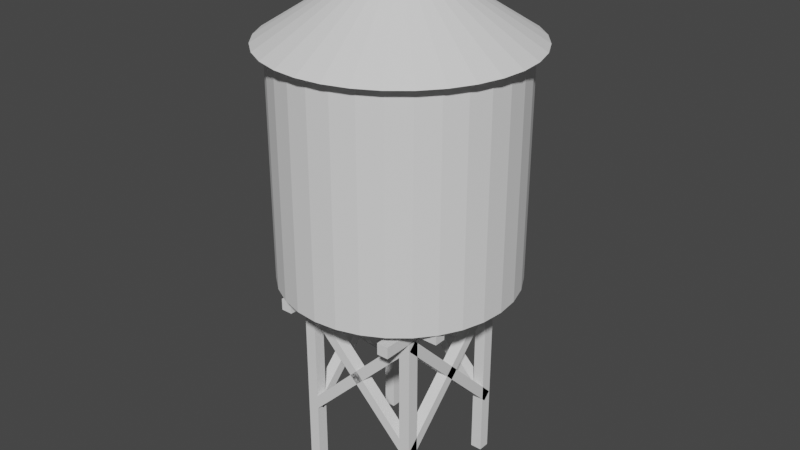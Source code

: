 # Source: Water_Tower.blend  (saved by Blender 2.81.16; exported with 4.5.12 LTS)
import bpy
from mathutils import Matrix  # noqa: F401  (used for matrix-valued properties, if any)

bpy.ops.wm.read_factory_settings(use_empty=True)
scene = bpy.context.scene
scene.name = 'Scene'

# ---- collections
col_collection = bpy.data.collections.new('Collection'); scene.collection.children.link(col_collection)

# ---- world
world_world = bpy.data.worlds.new('World'); scene.world = world_world
world_world.use_nodes = True; world_world.node_tree.nodes.clear()
_N = world_world.node_tree.nodes; _L = world_world.node_tree.links
n0 = _N.new('ShaderNodeOutputWorld'); n0.name = 'World Output'; n0.location = (300, 300)
n1 = _N.new('ShaderNodeBackground'); n1.name = 'Background'; n1.location = (10, 300)
n1.inputs[0].default_value = (0.05088, 0.05088, 0.05088, 1.0)
_L.new(n1.outputs[0], n0.inputs[0])
n0.is_active_output = True
world_world.color = (0.05088, 0.05088, 0.05088)
world_world.use_sun_shadow = False
world_world.sun_shadow_jitter_overblur = 0.0

# ---- meshes
me_cylinder = bpy.data.meshes.new('Cylinder')
me_cylinder.from_pydata([(0.0, 1.0, -1.0), (0.0, 1.0, 1.0), (0.1951, 0.9808, -1.0), (0.1951, 0.9808, 1.0), (0.3827, 0.9239, -1.0), (0.3827, 0.9239, 1.0), (0.5556, 0.8315, -1.0), (0.5556, 0.8315, 1.0), (0.7071, 0.7071, -1.0), (0.7071, 0.7071, 1.0), (0.8315, 0.5556, -1.0), (0.8315, 0.5556, 1.0), (0.9239, 0.3827, -1.0), (0.9239, 0.3827, 1.0), (0.9808, 0.1951, -1.0), (0.9808, 0.1951, 1.0), (1.0, 7.55e-08, -1.0), (1.0, 7.55e-08, 1.0), (0.9808, -0.1951, -1.0), (0.9808, -0.1951, 1.0), (0.9239, -0.3827, -1.0), (0.9239, -0.3827, 1.0), (0.8315, -0.5556, -1.0), (0.8315, -0.5556, 1.0), (0.7071, -0.7071, -1.0), (0.7071, -0.7071, 1.0), (0.5556, -0.8315, -1.0), (0.5556, -0.8315, 1.0), (0.3827, -0.9239, -1.0), (0.3827, -0.9239, 1.0), (0.1951, -0.9808, -1.0), (0.1951, -0.9808, 1.0), (-3.258e-07, -1.0, -1.0), (-3.258e-07, -1.0, 1.0), (-0.1951, -0.9808, -1.0), (-0.1951, -0.9808, 1.0), (-0.3827, -0.9239, -1.0), (-0.3827, -0.9239, 1.0), (-0.5556, -0.8315, -1.0), (-0.5556, -0.8315, 1.0), (-0.7071, -0.7071, -1.0), (-0.7071, -0.7071, 1.0), (-0.8315, -0.5556, -1.0), (-0.8315, -0.5556, 1.0), (-0.9239, -0.3827, -1.0), (-0.9239, -0.3827, 1.0), (-0.9808, -0.1951, -1.0), (-0.9808, -0.1951, 1.0), (-1.0, 9.656e-07, -1.0), (-1.0, 9.656e-07, 1.0), (-0.9808, 0.1951, -1.0), (-0.9808, 0.1951, 1.0), (-0.9239, 0.3827, -1.0), (-0.9239, 0.3827, 1.0), (-0.8315, 0.5556, -1.0), (-0.8315, 0.5556, 1.0), (-0.7071, 0.7071, -1.0), (-0.7071, 0.7071, 1.0), (-0.5556, 0.8315, -1.0), (-0.5556, 0.8315, 1.0), (-0.3827, 0.9239, -1.0), (-0.3827, 0.9239, 1.0), (-0.1951, 0.9808, -1.0), (-0.1951, 0.9808, 1.0)], [], [(0, 1, 3, 2), (2, 3, 5, 4), (4, 5, 7, 6), (6, 7, 9, 8), (8, 9, 11, 10), (10, 11, 13, 12), (12, 13, 15, 14), (14, 15, 17, 16), (16, 17, 19, 18), (18, 19, 21, 20), (20, 21, 23, 22), (22, 23, 25, 24), (24, 25, 27, 26), (26, 27, 29, 28), (28, 29, 31, 30), (30, 31, 33, 32), (32, 33, 35, 34), (34, 35, 37, 36), (36, 37, 39, 38), (38, 39, 41, 40), (40, 41, 43, 42), (42, 43, 45, 44), (44, 45, 47, 46), (46, 47, 49, 48), (48, 49, 51, 50), (50, 51, 53, 52), (52, 53, 55, 54), (54, 55, 57, 56), (56, 57, 59, 58), (58, 59, 61, 60), (3, 1, 63, 61, 59, 57, 55, 53, 51, 49, 47, 45, 43, 41, 39, 37, 35, 33, 31, 29, 27, 25, 23, 21, 19, 17, 15, 13, 11, 9, 7, 5), (60, 61, 63, 62), (62, 63, 1, 0), (0, 2, 4, 6, 8, 10, 12, 14, 16, 18, 20, 22, 24, 26, 28, 30, 32, 34, 36, 38, 40, 42, 44, 46, 48, 50, 52, 54, 56, 58, 60, 62)])
_uv = me_cylinder.uv_layers.new(name='UVMap')
_uv.uv.foreach_set('vector', [1.0, 0.5, 1.0, 1.0, 0.9688, 1.0, 0.9688, 0.5, 0.9688, 0.5, 0.9688, 1.0, 0.9375, 1.0, 0.9375, 0.5, 0.9375, 0.5, 0.9375, 1.0, 0.9062, 1.0, 0.9062, 0.5, 0.9062, 0.5, 0.9062, 1.0, 0.875, 1.0, 0.875, 0.5, 0.875, 0.5, 0.875, 1.0, 0.8438, 1.0, 0.8438, 0.5, 0.8438, 0.5, 0.8438, 1.0, 0.8125, 1.0, 0.8125, 0.5, 0.8125, 0.5, 0.8125, 1.0, 0.7812, 1.0, 0.7812, 0.5, 0.7812, 0.5, 0.7812, 1.0, 0.75, 1.0, 0.75, 0.5, 0.75, 0.5, 0.75, 1.0, 0.7188, 1.0, 0.7188, 0.5, 0.7188, 0.5, 0.7188, 1.0, 0.6875, 1.0, 0.6875, 0.5, 0.6875, 0.5, 0.6875, 1.0, 0.6562, 1.0, 0.6562, 0.5, 0.6562, 0.5, 0.6562, 1.0, 0.625, 1.0, 0.625, 0.5, 0.625, 0.5, 0.625, 1.0, 0.5938, 1.0, 0.5938, 0.5, 0.5938, 0.5, 0.5938, 1.0, 0.5625, 1.0, 0.5625, 0.5, 0.5625, 0.5, 0.5625, 1.0, 0.5312, 1.0, 0.5312, 0.5, 0.5312, 0.5, 0.5312, 1.0, 0.5, 1.0, 0.5, 0.5, 0.5, 0.5, 0.5, 1.0, 0.4688, 1.0, 0.4688, 0.5, 0.4688, 0.5, 0.4688, 1.0, 0.4375, 1.0, 0.4375, 0.5, 0.4375, 0.5, 0.4375, 1.0, 0.4062, 1.0, 0.4062, 0.5, 0.4062, 0.5, 0.4062, 1.0, 0.375, 1.0, 0.375, 0.5, 0.375, 0.5, 0.375, 1.0, 0.3438, 1.0, 0.3438, 0.5, 0.3438, 0.5, 0.3438, 1.0, 0.3125, 1.0, 0.3125, 0.5, 0.3125, 0.5, 0.3125, 1.0, 0.2812, 1.0, 0.2812, 0.5, 0.2812, 0.5, 0.2812, 1.0, 0.25, 1.0, 0.25, 0.5, 0.25, 0.5, 0.25, 1.0, 0.2188, 1.0, 0.2188, 0.5, 0.2188, 0.5, 0.2188, 1.0, 0.1875, 1.0, 0.1875, 0.5, 0.1875, 0.5, 0.1875, 1.0, 0.1562, 1.0, 0.1562, 0.5, 0.1562, 0.5, 0.1562, 1.0, 0.125, 1.0, 0.125, 0.5, 0.125, 0.5, 0.125, 1.0, 0.09375, 1.0, 0.09375, 0.5, 0.09375, 0.5, 0.09375, 1.0, 0.0625, 1.0, 0.0625, 0.5, 0.2968, 0.4854, 0.25, 0.49, 0.2032, 0.4854, 0.1582, 0.4717, 0.1167, 0.4496, 0.08029, 0.4197, 0.05045, 0.3833, 0.02827, 0.3418, 0.01461, 0.2968, 0.01, 0.25, 0.01461, 0.2032, 0.02827, 0.1582, 0.05045, 0.1167, 0.08029, 0.08029, 0.1167, 0.05045, 0.1582, 0.02827, 0.2032, 0.01461, 0.25, 0.01, 0.2968, 0.01461, 0.3418, 0.02827, 0.3833, 0.05045, 0.4197, 0.08029, 0.4496, 0.1167, 0.4717, 0.1582, 0.4854, 0.2032, 0.49, 0.25, 0.4854, 0.2968, 0.4717, 0.3418, 0.4496, 0.3833, 0.4197, 0.4197, 0.3833, 0.4496, 0.3418, 0.4717, 0.0625, 0.5, 0.0625, 1.0, 0.03125, 1.0, 0.03125, 0.5, 0.03125, 0.5, 0.03125, 1.0, 0.0, 1.0, 0.0, 0.5, 0.75, 0.49, 0.7968, 0.4854, 0.8418, 0.4717, 0.8833, 0.4496, 0.9197, 0.4197, 0.9496, 0.3833, 0.9717, 0.3418, 0.9854, 0.2968, 0.99, 0.25, 0.9854, 0.2032, 0.9717, 0.1582, 0.9496, 0.1167, 0.9197, 0.08029, 0.8833, 0.05045, 0.8418, 0.02827, 0.7968, 0.01461, 0.75, 0.01, 0.7032, 0.01461, 0.6582, 0.02827, 0.6167, 0.05045, 0.5803, 0.08029, 0.5504, 0.1167, 0.5283, 0.1582, 0.5146, 0.2032, 0.51, 0.25, 0.5146, 0.2968, 0.5283, 0.3418, 0.5504, 0.3833, 0.5803, 0.4197, 0.6167, 0.4496, 0.6582, 0.4717, 0.7032, 0.4854])
me_cylinder.use_remesh_fix_poles = True
me_cylinder.use_remesh_preserve_attributes = False
me_cylinder.use_mirror_vertex_groups = False
me_cylinder.update()
me_cone = bpy.data.meshes.new('Cone')
me_cone.from_pydata([(0.0, 1.0, -1.0), (0.1951, 0.9808, -1.0), (0.3827, 0.9239, -1.0), (0.5556, 0.8315, -1.0), (0.7071, 0.7071, -1.0), (0.8315, 0.5556, -1.0), (0.9239, 0.3827, -1.0), (0.9808, 0.1951, -1.0), (1.0, 7.55e-08, -1.0), (0.9808, -0.1951, -1.0), (0.9239, -0.3827, -1.0), (0.8315, -0.5556, -1.0), (0.7071, -0.7071, -1.0), (0.5556, -0.8315, -1.0), (0.3827, -0.9239, -1.0), (0.1951, -0.9808, -1.0), (-3.258e-07, -1.0, -1.0), (-0.1951, -0.9808, -1.0), (-0.3827, -0.9239, -1.0), (-0.5556, -0.8315, -1.0), (-0.7071, -0.7071, -1.0), (-0.8315, -0.5556, -1.0), (-0.9239, -0.3827, -1.0), (0.0, 0.0, 1.0), (-0.9808, -0.1951, -1.0), (-1.0, 9.656e-07, -1.0), (-0.9808, 0.1951, -1.0), (-0.9239, 0.3827, -1.0), (-0.8315, 0.5556, -1.0), (-0.7071, 0.7071, -1.0), (-0.5556, 0.8315, -1.0), (-0.3827, 0.9239, -1.0), (-0.1951, 0.9808, -1.0)], [], [(0, 23, 1), (1, 23, 2), (2, 23, 3), (3, 23, 4), (4, 23, 5), (5, 23, 6), (6, 23, 7), (7, 23, 8), (8, 23, 9), (9, 23, 10), (10, 23, 11), (11, 23, 12), (12, 23, 13), (13, 23, 14), (14, 23, 15), (15, 23, 16), (16, 23, 17), (17, 23, 18), (18, 23, 19), (19, 23, 20), (20, 23, 21), (21, 23, 22), (22, 23, 24), (24, 23, 25), (25, 23, 26), (26, 23, 27), (27, 23, 28), (28, 23, 29), (29, 23, 30), (30, 23, 31), (31, 23, 32), (32, 23, 0), (0, 1, 2, 3, 4, 5, 6, 7, 8, 9, 10, 11, 12, 13, 14, 15, 16, 17, 18, 19, 20, 21, 22, 24, 25, 26, 27, 28, 29, 30, 31, 32)])
_uv = me_cone.uv_layers.new(name='UVMap')
_uv.uv.foreach_set('vector', [0.25, 0.49, 0.25, 0.25, 0.2968, 0.4854, 0.2968, 0.4854, 0.25, 0.25, 0.3418, 0.4717, 0.3418, 0.4717, 0.25, 0.25, 0.3833, 0.4496, 0.3833, 0.4496, 0.25, 0.25, 0.4197, 0.4197, 0.4197, 0.4197, 0.25, 0.25, 0.4496, 0.3833, 0.4496, 0.3833, 0.25, 0.25, 0.4717, 0.3418, 0.4717, 0.3418, 0.25, 0.25, 0.4854, 0.2968, 0.4854, 0.2968, 0.25, 0.25, 0.49, 0.25, 0.49, 0.25, 0.25, 0.25, 0.4854, 0.2032, 0.4854, 0.2032, 0.25, 0.25, 0.4717, 0.1582, 0.4717, 0.1582, 0.25, 0.25, 0.4496, 0.1167, 0.4496, 0.1167, 0.25, 0.25, 0.4197, 0.08029, 0.4197, 0.08029, 0.25, 0.25, 0.3833, 0.05045, 0.3833, 0.05045, 0.25, 0.25, 0.3418, 0.02827, 0.3418, 0.02827, 0.25, 0.25, 0.2968, 0.01461, 0.2968, 0.01461, 0.25, 0.25, 0.25, 0.01, 0.25, 0.01, 0.25, 0.25, 0.2032, 0.01461, 0.2032, 0.01461, 0.25, 0.25, 0.1582, 0.02827, 0.1582, 0.02827, 0.25, 0.25, 0.1167, 0.05045, 0.1167, 0.05045, 0.25, 0.25, 0.08029, 0.08029, 0.08029, 0.08029, 0.25, 0.25, 0.05045, 0.1167, 0.05045, 0.1167, 0.25, 0.25, 0.02827, 0.1582, 0.02827, 0.1582, 0.25, 0.25, 0.01461, 0.2032, 0.01461, 0.2032, 0.25, 0.25, 0.01, 0.25, 0.01, 0.25, 0.25, 0.25, 0.01461, 0.2968, 0.01461, 0.2968, 0.25, 0.25, 0.02827, 0.3418, 0.02827, 0.3418, 0.25, 0.25, 0.05045, 0.3833, 0.05045, 0.3833, 0.25, 0.25, 0.08029, 0.4197, 0.08029, 0.4197, 0.25, 0.25, 0.1167, 0.4496, 0.1167, 0.4496, 0.25, 0.25, 0.1582, 0.4717, 0.1582, 0.4717, 0.25, 0.25, 0.2032, 0.4854, 0.2032, 0.4854, 0.25, 0.25, 0.25, 0.49, 0.75, 0.49, 0.7968, 0.4854, 0.8418, 0.4717, 0.8833, 0.4496, 0.9197, 0.4197, 0.9496, 0.3833, 0.9717, 0.3418, 0.9854, 0.2968, 0.99, 0.25, 0.9854, 0.2032, 0.9717, 0.1582, 0.9496, 0.1167, 0.9197, 0.08029, 0.8833, 0.05045, 0.8418, 0.02827, 0.7968, 0.01461, 0.75, 0.01, 0.7032, 0.01461, 0.6582, 0.02827, 0.6167, 0.05045, 0.5803, 0.08029, 0.5504, 0.1167, 0.5283, 0.1582, 0.5146, 0.2032, 0.51, 0.25, 0.5146, 0.2968, 0.5283, 0.3418, 0.5504, 0.3833, 0.5803, 0.4197, 0.6167, 0.4496, 0.6582, 0.4717, 0.7032, 0.4854])
me_cone.use_remesh_fix_poles = True
me_cone.use_remesh_preserve_attributes = False
me_cone.use_mirror_vertex_groups = False
me_cone.update()
me_cube_001 = bpy.data.meshes.new('Cube.001')
me_cube_001.from_pydata([(-1.0, -1.0, -1.0), (-1.0, -1.0, 1.0), (-1.0, 1.0, -1.0), (-1.0, 1.0, 1.0), (1.0, -1.0, -1.0), (1.0, -1.0, 1.0), (1.0, 1.0, -1.0), (1.0, 1.0, 1.0)], [], [(0, 1, 3, 2), (2, 3, 7, 6), (6, 7, 5, 4), (4, 5, 1, 0), (2, 6, 4, 0), (7, 3, 1, 5)])
_uv = me_cube_001.uv_layers.new(name='UVMap')
_uv.uv.foreach_set('vector', [0.375, 0.0, 0.625, 0.0, 0.625, 0.25, 0.375, 0.25, 0.375, 0.25, 0.625, 0.25, 0.625, 0.5, 0.375, 0.5, 0.375, 0.5, 0.625, 0.5, 0.625, 0.75, 0.375, 0.75, 0.375, 0.75, 0.625, 0.75, 0.625, 1.0, 0.375, 1.0, 0.125, 0.5, 0.375, 0.5, 0.375, 0.75, 0.125, 0.75, 0.625, 0.5, 0.875, 0.5, 0.875, 0.75, 0.625, 0.75])
me_cube_001.use_remesh_fix_poles = True
me_cube_001.use_remesh_preserve_attributes = False
me_cube_001.use_mirror_vertex_groups = False
me_cube_001.update()
me_cube_002 = bpy.data.meshes.new('Cube.002')
me_cube_002.from_pydata([(-1.0, -1.0, -1.0), (-1.0, -1.0, 1.0), (-1.0, 1.0, -1.0), (-1.0, 1.0, 1.0), (1.0, -1.0, -1.0), (1.0, -1.0, 1.0), (1.0, 1.0, -1.0), (1.0, 1.0, 1.0)], [], [(0, 1, 3, 2), (2, 3, 7, 6), (6, 7, 5, 4), (4, 5, 1, 0), (2, 6, 4, 0), (7, 3, 1, 5)])
_uv = me_cube_002.uv_layers.new(name='UVMap')
_uv.uv.foreach_set('vector', [0.375, 0.0, 0.625, 0.0, 0.625, 0.25, 0.375, 0.25, 0.375, 0.25, 0.625, 0.25, 0.625, 0.5, 0.375, 0.5, 0.375, 0.5, 0.625, 0.5, 0.625, 0.75, 0.375, 0.75, 0.375, 0.75, 0.625, 0.75, 0.625, 1.0, 0.375, 1.0, 0.125, 0.5, 0.375, 0.5, 0.375, 0.75, 0.125, 0.75, 0.625, 0.5, 0.875, 0.5, 0.875, 0.75, 0.625, 0.75])
me_cube_002.use_remesh_fix_poles = True
me_cube_002.use_remesh_preserve_attributes = False
me_cube_002.use_mirror_vertex_groups = False
me_cube_002.update()
me_cube_003 = bpy.data.meshes.new('Cube.003')
me_cube_003.from_pydata([(-1.0, -1.0, -1.0), (-1.0, -1.0, 1.0), (-1.0, 1.0, -1.0), (-1.0, 1.0, 1.0), (1.0, -1.0, -1.0), (1.0, -1.0, 1.0), (1.0, 1.0, -1.0), (1.0, 1.0, 1.0)], [], [(0, 1, 3, 2), (2, 3, 7, 6), (6, 7, 5, 4), (4, 5, 1, 0), (2, 6, 4, 0), (7, 3, 1, 5)])
_uv = me_cube_003.uv_layers.new(name='UVMap')
_uv.uv.foreach_set('vector', [0.375, 0.0, 0.625, 0.0, 0.625, 0.25, 0.375, 0.25, 0.375, 0.25, 0.625, 0.25, 0.625, 0.5, 0.375, 0.5, 0.375, 0.5, 0.625, 0.5, 0.625, 0.75, 0.375, 0.75, 0.375, 0.75, 0.625, 0.75, 0.625, 1.0, 0.375, 1.0, 0.125, 0.5, 0.375, 0.5, 0.375, 0.75, 0.125, 0.75, 0.625, 0.5, 0.875, 0.5, 0.875, 0.75, 0.625, 0.75])
me_cube_003.use_remesh_fix_poles = True
me_cube_003.use_remesh_preserve_attributes = False
me_cube_003.use_mirror_vertex_groups = False
me_cube_003.update()
me_cube_004 = bpy.data.meshes.new('Cube.004')
me_cube_004.from_pydata([(-1.0, -1.0, -1.0), (-1.0, -1.0, 1.0), (-1.0, 1.0, -1.0), (-1.0, 1.0, 1.0), (1.0, -1.0, -1.0), (1.0, -1.0, 1.0), (1.0, 1.0, -1.0), (1.0, 1.0, 1.0)], [], [(0, 1, 3, 2), (2, 3, 7, 6), (6, 7, 5, 4), (4, 5, 1, 0), (2, 6, 4, 0), (7, 3, 1, 5)])
_uv = me_cube_004.uv_layers.new(name='UVMap')
_uv.uv.foreach_set('vector', [0.375, 0.0, 0.625, 0.0, 0.625, 0.25, 0.375, 0.25, 0.375, 0.25, 0.625, 0.25, 0.625, 0.5, 0.375, 0.5, 0.375, 0.5, 0.625, 0.5, 0.625, 0.75, 0.375, 0.75, 0.375, 0.75, 0.625, 0.75, 0.625, 1.0, 0.375, 1.0, 0.125, 0.5, 0.375, 0.5, 0.375, 0.75, 0.125, 0.75, 0.625, 0.5, 0.875, 0.5, 0.875, 0.75, 0.625, 0.75])
me_cube_004.use_remesh_fix_poles = True
me_cube_004.use_remesh_preserve_attributes = False
me_cube_004.use_mirror_vertex_groups = False
me_cube_004.update()
me_cube_005 = bpy.data.meshes.new('Cube.005')
me_cube_005.from_pydata([(-1.0, -1.0, -1.0), (-1.0, -1.0, 1.0), (-1.0, 1.0, -1.0), (-1.0, 1.0, 1.0), (1.0, -1.0, -1.0), (1.0, -1.0, 1.0), (1.0, 1.0, -1.0), (1.0, 1.0, 1.0)], [], [(0, 1, 3, 2), (2, 3, 7, 6), (6, 7, 5, 4), (4, 5, 1, 0), (2, 6, 4, 0), (7, 3, 1, 5)])
_uv = me_cube_005.uv_layers.new(name='UVMap')
_uv.uv.foreach_set('vector', [0.375, 0.0, 0.625, 0.0, 0.625, 0.25, 0.375, 0.25, 0.375, 0.25, 0.625, 0.25, 0.625, 0.5, 0.375, 0.5, 0.375, 0.5, 0.625, 0.5, 0.625, 0.75, 0.375, 0.75, 0.375, 0.75, 0.625, 0.75, 0.625, 1.0, 0.375, 1.0, 0.125, 0.5, 0.375, 0.5, 0.375, 0.75, 0.125, 0.75, 0.625, 0.5, 0.875, 0.5, 0.875, 0.75, 0.625, 0.75])
me_cube_005.use_remesh_fix_poles = True
me_cube_005.use_remesh_preserve_attributes = False
me_cube_005.use_mirror_vertex_groups = False
me_cube_005.update()
me_cube_007 = bpy.data.meshes.new('Cube.007')
me_cube_007.from_pydata([(-1.0, -1.0, -1.0), (-1.0, -1.0, 1.0), (-1.0, 1.0, -1.0), (-1.0, 1.0, 1.0), (1.0, -1.0, -1.0), (1.0, -1.0, 1.0), (1.0, 1.0, -1.0), (1.0, 1.0, 1.0)], [], [(0, 1, 3, 2), (2, 3, 7, 6), (6, 7, 5, 4), (4, 5, 1, 0), (2, 6, 4, 0), (7, 3, 1, 5)])
_uv = me_cube_007.uv_layers.new(name='UVMap')
_uv.uv.foreach_set('vector', [0.375, 0.0, 0.625, 0.0, 0.625, 0.25, 0.375, 0.25, 0.375, 0.25, 0.625, 0.25, 0.625, 0.5, 0.375, 0.5, 0.375, 0.5, 0.625, 0.5, 0.625, 0.75, 0.375, 0.75, 0.375, 0.75, 0.625, 0.75, 0.625, 1.0, 0.375, 1.0, 0.125, 0.5, 0.375, 0.5, 0.375, 0.75, 0.125, 0.75, 0.625, 0.5, 0.875, 0.5, 0.875, 0.75, 0.625, 0.75])
me_cube_007.use_remesh_fix_poles = True
me_cube_007.use_remesh_preserve_attributes = False
me_cube_007.use_mirror_vertex_groups = False
me_cube_007.update()
me_cube_008 = bpy.data.meshes.new('Cube.008')
me_cube_008.from_pydata([(-1.0, -1.0, -1.0), (-1.0, -1.0, 1.0), (-1.0, 1.0, -1.0), (-1.0, 1.0, 1.0), (1.0, -1.0, -1.0), (1.0, -1.0, 1.0), (1.0, 1.0, -1.0), (1.0, 1.0, 1.0)], [], [(0, 1, 3, 2), (2, 3, 7, 6), (6, 7, 5, 4), (4, 5, 1, 0), (2, 6, 4, 0), (7, 3, 1, 5)])
_uv = me_cube_008.uv_layers.new(name='UVMap')
_uv.uv.foreach_set('vector', [0.375, 0.0, 0.625, 0.0, 0.625, 0.25, 0.375, 0.25, 0.375, 0.25, 0.625, 0.25, 0.625, 0.5, 0.375, 0.5, 0.375, 0.5, 0.625, 0.5, 0.625, 0.75, 0.375, 0.75, 0.375, 0.75, 0.625, 0.75, 0.625, 1.0, 0.375, 1.0, 0.125, 0.5, 0.375, 0.5, 0.375, 0.75, 0.125, 0.75, 0.625, 0.5, 0.875, 0.5, 0.875, 0.75, 0.625, 0.75])
me_cube_008.use_remesh_fix_poles = True
me_cube_008.use_remesh_preserve_attributes = False
me_cube_008.use_mirror_vertex_groups = False
me_cube_008.update()
me_cube_009 = bpy.data.meshes.new('Cube.009')
me_cube_009.from_pydata([(-1.0, -1.0, -1.0), (-1.0, -1.0, 1.0), (-1.0, 1.0, -1.0), (-1.0, 1.0, 1.0), (1.0, -1.0, -1.0), (1.0, -1.0, 1.0), (1.0, 1.0, -1.0), (1.0, 1.0, 1.0)], [], [(0, 1, 3, 2), (2, 3, 7, 6), (6, 7, 5, 4), (4, 5, 1, 0), (2, 6, 4, 0), (7, 3, 1, 5)])
_uv = me_cube_009.uv_layers.new(name='UVMap')
_uv.uv.foreach_set('vector', [0.375, 0.0, 0.625, 0.0, 0.625, 0.25, 0.375, 0.25, 0.375, 0.25, 0.625, 0.25, 0.625, 0.5, 0.375, 0.5, 0.375, 0.5, 0.625, 0.5, 0.625, 0.75, 0.375, 0.75, 0.375, 0.75, 0.625, 0.75, 0.625, 1.0, 0.375, 1.0, 0.125, 0.5, 0.375, 0.5, 0.375, 0.75, 0.125, 0.75, 0.625, 0.5, 0.875, 0.5, 0.875, 0.75, 0.625, 0.75])
me_cube_009.use_remesh_fix_poles = True
me_cube_009.use_remesh_preserve_attributes = False
me_cube_009.use_mirror_vertex_groups = False
me_cube_009.update()
me_cube_010 = bpy.data.meshes.new('Cube.010')
me_cube_010.from_pydata([(-1.0, -1.0, -1.0), (-1.0, -1.0, 1.0), (-1.0, 1.0, -1.0), (-1.0, 1.0, 1.0), (1.0, -1.0, -1.0), (1.0, -1.0, 1.0), (1.0, 1.0, -1.0), (1.0, 1.0, 1.0)], [], [(0, 1, 3, 2), (2, 3, 7, 6), (6, 7, 5, 4), (4, 5, 1, 0), (2, 6, 4, 0), (7, 3, 1, 5)])
_uv = me_cube_010.uv_layers.new(name='UVMap')
_uv.uv.foreach_set('vector', [0.375, 0.0, 0.625, 0.0, 0.625, 0.25, 0.375, 0.25, 0.375, 0.25, 0.625, 0.25, 0.625, 0.5, 0.375, 0.5, 0.375, 0.5, 0.625, 0.5, 0.625, 0.75, 0.375, 0.75, 0.375, 0.75, 0.625, 0.75, 0.625, 1.0, 0.375, 1.0, 0.125, 0.5, 0.375, 0.5, 0.375, 0.75, 0.125, 0.75, 0.625, 0.5, 0.875, 0.5, 0.875, 0.75, 0.625, 0.75])
me_cube_010.use_remesh_fix_poles = True
me_cube_010.use_remesh_preserve_attributes = False
me_cube_010.use_mirror_vertex_groups = False
me_cube_010.update()
me_cube_012 = bpy.data.meshes.new('Cube.012')
me_cube_012.from_pydata([(-1.0, -1.0, -1.0), (-1.0, -1.0, 1.0), (-1.0, 1.0, -1.0), (-1.0, 1.0, 1.0), (1.0, -1.0, -1.0), (1.0, -1.0, 1.0), (1.0, 1.0, -1.0), (1.0, 1.0, 1.0)], [], [(0, 1, 3, 2), (2, 3, 7, 6), (6, 7, 5, 4), (4, 5, 1, 0), (2, 6, 4, 0), (7, 3, 1, 5)])
_uv = me_cube_012.uv_layers.new(name='UVMap')
_uv.uv.foreach_set('vector', [0.375, 0.0, 0.625, 0.0, 0.625, 0.25, 0.375, 0.25, 0.375, 0.25, 0.625, 0.25, 0.625, 0.5, 0.375, 0.5, 0.375, 0.5, 0.625, 0.5, 0.625, 0.75, 0.375, 0.75, 0.375, 0.75, 0.625, 0.75, 0.625, 1.0, 0.375, 1.0, 0.125, 0.5, 0.375, 0.5, 0.375, 0.75, 0.125, 0.75, 0.625, 0.5, 0.875, 0.5, 0.875, 0.75, 0.625, 0.75])
me_cube_012.use_remesh_fix_poles = True
me_cube_012.use_remesh_preserve_attributes = False
me_cube_012.use_mirror_vertex_groups = False
me_cube_012.update()
me_cube_014 = bpy.data.meshes.new('Cube.014')
me_cube_014.from_pydata([(-1.0, -1.0, -1.0), (-1.0, -1.0, 1.0), (-1.0, 1.0, -1.0), (-1.0, 1.0, 1.0), (1.0, -1.0, -1.0), (1.0, -1.0, 1.0), (1.0, 1.0, -1.0), (1.0, 1.0, 1.0)], [], [(0, 1, 3, 2), (2, 3, 7, 6), (6, 7, 5, 4), (4, 5, 1, 0), (2, 6, 4, 0), (7, 3, 1, 5)])
_uv = me_cube_014.uv_layers.new(name='UVMap')
_uv.uv.foreach_set('vector', [0.375, 0.0, 0.625, 0.0, 0.625, 0.25, 0.375, 0.25, 0.375, 0.25, 0.625, 0.25, 0.625, 0.5, 0.375, 0.5, 0.375, 0.5, 0.625, 0.5, 0.625, 0.75, 0.375, 0.75, 0.375, 0.75, 0.625, 0.75, 0.625, 1.0, 0.375, 1.0, 0.125, 0.5, 0.375, 0.5, 0.375, 0.75, 0.125, 0.75, 0.625, 0.5, 0.875, 0.5, 0.875, 0.75, 0.625, 0.75])
me_cube_014.use_remesh_fix_poles = True
me_cube_014.use_remesh_preserve_attributes = False
me_cube_014.use_mirror_vertex_groups = False
me_cube_014.update()
me_cube_013 = bpy.data.meshes.new('Cube.013')
me_cube_013.from_pydata([(-1.0, -1.0, -1.0), (-1.0, -1.0, 1.0), (-1.0, 1.0, -1.0), (-1.0, 1.0, 1.0), (1.0, -1.0, -1.0), (1.0, -1.0, 1.0), (1.0, 1.0, -1.0), (1.0, 1.0, 1.0)], [], [(0, 1, 3, 2), (2, 3, 7, 6), (6, 7, 5, 4), (4, 5, 1, 0), (2, 6, 4, 0), (7, 3, 1, 5)])
_uv = me_cube_013.uv_layers.new(name='UVMap')
_uv.uv.foreach_set('vector', [0.375, 0.0, 0.625, 0.0, 0.625, 0.25, 0.375, 0.25, 0.375, 0.25, 0.625, 0.25, 0.625, 0.5, 0.375, 0.5, 0.375, 0.5, 0.625, 0.5, 0.625, 0.75, 0.375, 0.75, 0.375, 0.75, 0.625, 0.75, 0.625, 1.0, 0.375, 1.0, 0.125, 0.5, 0.375, 0.5, 0.375, 0.75, 0.125, 0.75, 0.625, 0.5, 0.875, 0.5, 0.875, 0.75, 0.625, 0.75])
me_cube_013.use_remesh_fix_poles = True
me_cube_013.use_remesh_preserve_attributes = False
me_cube_013.use_mirror_vertex_groups = False
me_cube_013.update()
me_cube_016 = bpy.data.meshes.new('Cube.016')
me_cube_016.from_pydata([(-1.0, -1.0, -1.0), (-1.0, -1.0, 1.0), (-1.0, 1.0, -1.0), (-1.0, 1.0, 1.0), (1.0, -1.0, -1.0), (1.0, -1.0, 1.0), (1.0, 1.0, -1.0), (1.0, 1.0, 1.0)], [], [(0, 1, 3, 2), (2, 3, 7, 6), (6, 7, 5, 4), (4, 5, 1, 0), (2, 6, 4, 0), (7, 3, 1, 5)])
_uv = me_cube_016.uv_layers.new(name='UVMap')
_uv.uv.foreach_set('vector', [0.375, 0.0, 0.625, 0.0, 0.625, 0.25, 0.375, 0.25, 0.375, 0.25, 0.625, 0.25, 0.625, 0.5, 0.375, 0.5, 0.375, 0.5, 0.625, 0.5, 0.625, 0.75, 0.375, 0.75, 0.375, 0.75, 0.625, 0.75, 0.625, 1.0, 0.375, 1.0, 0.125, 0.5, 0.375, 0.5, 0.375, 0.75, 0.125, 0.75, 0.625, 0.5, 0.875, 0.5, 0.875, 0.75, 0.625, 0.75])
me_cube_016.use_remesh_fix_poles = True
me_cube_016.use_remesh_preserve_attributes = False
me_cube_016.use_mirror_vertex_groups = False
me_cube_016.update()
me_cube_015 = bpy.data.meshes.new('Cube.015')
me_cube_015.from_pydata([(-1.0, -1.0, -1.0), (-1.0, -1.0, 1.0), (-1.0, 1.0, -1.0), (-1.0, 1.0, 1.0), (1.0, -1.0, -1.0), (1.0, -1.0, 1.0), (1.0, 1.0, -1.0), (1.0, 1.0, 1.0)], [], [(0, 1, 3, 2), (2, 3, 7, 6), (6, 7, 5, 4), (4, 5, 1, 0), (2, 6, 4, 0), (7, 3, 1, 5)])
_uv = me_cube_015.uv_layers.new(name='UVMap')
_uv.uv.foreach_set('vector', [0.375, 0.0, 0.625, 0.0, 0.625, 0.25, 0.375, 0.25, 0.375, 0.25, 0.625, 0.25, 0.625, 0.5, 0.375, 0.5, 0.375, 0.5, 0.625, 0.5, 0.625, 0.75, 0.375, 0.75, 0.375, 0.75, 0.625, 0.75, 0.625, 1.0, 0.375, 1.0, 0.125, 0.5, 0.375, 0.5, 0.375, 0.75, 0.125, 0.75, 0.625, 0.5, 0.875, 0.5, 0.875, 0.75, 0.625, 0.75])
me_cube_015.use_remesh_fix_poles = True
me_cube_015.use_remesh_preserve_attributes = False
me_cube_015.use_mirror_vertex_groups = False
me_cube_015.update()
me_cube_017 = bpy.data.meshes.new('Cube.017')
me_cube_017.from_pydata([(-1.0, -1.0, -1.0), (-1.0, -1.0, 1.0), (-1.0, 1.0, -1.0), (-1.0, 1.0, 1.0), (1.0, -1.0, -1.0), (1.0, -1.0, 1.0), (1.0, 1.0, -1.0), (1.0, 1.0, 1.0)], [], [(0, 1, 3, 2), (2, 3, 7, 6), (6, 7, 5, 4), (4, 5, 1, 0), (2, 6, 4, 0), (7, 3, 1, 5)])
_uv = me_cube_017.uv_layers.new(name='UVMap')
_uv.uv.foreach_set('vector', [0.375, 0.0, 0.625, 0.0, 0.625, 0.25, 0.375, 0.25, 0.375, 0.25, 0.625, 0.25, 0.625, 0.5, 0.375, 0.5, 0.375, 0.5, 0.625, 0.5, 0.625, 0.75, 0.375, 0.75, 0.375, 0.75, 0.625, 0.75, 0.625, 1.0, 0.375, 1.0, 0.125, 0.5, 0.375, 0.5, 0.375, 0.75, 0.125, 0.75, 0.625, 0.5, 0.875, 0.5, 0.875, 0.75, 0.625, 0.75])
me_cube_017.use_remesh_fix_poles = True
me_cube_017.use_remesh_preserve_attributes = False
me_cube_017.use_mirror_vertex_groups = False
me_cube_017.update()
me_cube_018 = bpy.data.meshes.new('Cube.018')
me_cube_018.from_pydata([(-1.0, -1.0, -1.0), (-1.0, -1.0, 1.0), (-1.0, 1.0, -1.0), (-1.0, 1.0, 1.0), (1.0, -1.0, -1.0), (1.0, -1.0, 1.0), (1.0, 1.0, -1.0), (1.0, 1.0, 1.0)], [], [(0, 1, 3, 2), (2, 3, 7, 6), (6, 7, 5, 4), (4, 5, 1, 0), (2, 6, 4, 0), (7, 3, 1, 5)])
_uv = me_cube_018.uv_layers.new(name='UVMap')
_uv.uv.foreach_set('vector', [0.375, 0.0, 0.625, 0.0, 0.625, 0.25, 0.375, 0.25, 0.375, 0.25, 0.625, 0.25, 0.625, 0.5, 0.375, 0.5, 0.375, 0.5, 0.625, 0.5, 0.625, 0.75, 0.375, 0.75, 0.375, 0.75, 0.625, 0.75, 0.625, 1.0, 0.375, 1.0, 0.125, 0.5, 0.375, 0.5, 0.375, 0.75, 0.125, 0.75, 0.625, 0.5, 0.875, 0.5, 0.875, 0.75, 0.625, 0.75])
me_cube_018.use_remesh_fix_poles = True
me_cube_018.use_remesh_preserve_attributes = False
me_cube_018.use_mirror_vertex_groups = False
me_cube_018.update()

# ---- objects
ob_cylinder = bpy.data.objects.new('Cylinder', me_cylinder)
ob_cone = bpy.data.objects.new('Cone', me_cone)
ob_vertical_3 = bpy.data.objects.new('Vertical 3', me_cube_001)
ob_horizontal1 = bpy.data.objects.new('Horizontal1', me_cube_002)
ob_horizontal_2 = bpy.data.objects.new('Horizontal 2', me_cube_003)
ob_horizontal_3 = bpy.data.objects.new('Horizontal 3', me_cube_004)
ob_horizontal_4 = bpy.data.objects.new('Horizontal 4', me_cube_005)
ob_vertical_1 = bpy.data.objects.new('Vertical 1', me_cube_007)
ob_vertical_2 = bpy.data.objects.new('Vertical 2', me_cube_008)
ob_obq_1 = bpy.data.objects.new('Obq 1', me_cube_009)
ob_vertical_4 = bpy.data.objects.new('Vertical 4', me_cube_010)
ob_obq_2 = bpy.data.objects.new('Obq 2', me_cube_012)
ob_obq_3 = bpy.data.objects.new('Obq 3', me_cube_014)
ob_obq_4 = bpy.data.objects.new('Obq 4', me_cube_013)
ob_obq_5 = bpy.data.objects.new('Obq 5', me_cube_016)
ob_obq_6 = bpy.data.objects.new('Obq 6', me_cube_015)
ob_obq_7 = bpy.data.objects.new('Obq 7', me_cube_017)
ob_obq_8 = bpy.data.objects.new('Obq 8', me_cube_018)

# ---- transforms, parenting, visibility, modifiers, constraints
ob_cylinder.location = (0.0, 0.0, 2.642)
ob_cylinder.lineart.crease_threshold = 0.0
ob_cone.location = (0.0, 0.0, 3.942)
ob_cone.scale = (1.1, 1.1, 0.3483)
ob_cone.lineart.crease_threshold = 0.0
ob_vertical_3.location = (0.5, 0.5, 0.642)
ob_vertical_3.scale = (0.05, 0.05, 0.805)
ob_vertical_3.lineart.crease_threshold = 0.0
ob_horizontal1.location = (0.0, 0.5, 1.592)
ob_horizontal1.rotation_euler = (1.571, -0.0, 1.571)
ob_horizontal1.scale = (0.05, 0.05, 0.805)
ob_horizontal1.lineart.crease_threshold = 0.0
ob_horizontal_2.location = (0.5, 0.0, 1.492)
ob_horizontal_2.rotation_euler = (1.571, 0.0, 0.0)
ob_horizontal_2.scale = (0.05, 0.05, 0.805)
ob_horizontal_2.lineart.crease_threshold = 0.0
ob_horizontal_3.location = (-0.5, 0.0, 1.492)
ob_horizontal_3.rotation_euler = (1.571, 0.0, 0.0)
ob_horizontal_3.scale = (0.05, 0.05, 0.805)
ob_horizontal_3.lineart.crease_threshold = 0.0
ob_horizontal_4.location = (0.0, -0.5, 1.592)
ob_horizontal_4.rotation_euler = (1.571, 1.571, 1.571)
ob_horizontal_4.scale = (0.05, 0.05, 0.805)
ob_horizontal_4.lineart.crease_threshold = 0.0
ob_vertical_1.location = (-0.5, -0.5, 0.642)
ob_vertical_1.scale = (0.05, 0.05, 0.805)
ob_vertical_1.lineart.crease_threshold = 0.0
ob_vertical_2.location = (-0.5, 0.5, 0.642)
ob_vertical_2.scale = (0.05, 0.05, 0.805)
ob_vertical_2.lineart.crease_threshold = 0.0
ob_obq_1.location = (0.5, 0.0, 0.892)
ob_obq_1.rotation_euler = (-0.7854, 0.0, 0.0)
ob_obq_1.scale = (0.05, 0.04517, 0.725)
ob_obq_1.lineart.crease_threshold = 0.0
ob_vertical_4.location = (0.5, -0.5, 0.642)
ob_vertical_4.scale = (0.05, 0.05, 0.805)
ob_vertical_4.lineart.crease_threshold = 0.0
ob_obq_2.location = (0.5, 0.0, 0.892)
ob_obq_2.rotation_euler = (0.7854, 0.0, 0.0)
ob_obq_2.scale = (0.05, 0.04517, 0.725)
ob_obq_2.lineart.crease_threshold = 0.0
ob_obq_3.location = (-0.5, 0.0, 0.892)
ob_obq_3.rotation_euler = (-0.7854, 0.0, 0.0)
ob_obq_3.scale = (0.05, 0.04517, 0.725)
ob_obq_3.lineart.crease_threshold = 0.0
ob_obq_4.location = (-0.5, 0.0, 0.892)
ob_obq_4.rotation_euler = (0.7854, 0.0, 0.0)
ob_obq_4.scale = (0.05, 0.04517, 0.725)
ob_obq_4.lineart.crease_threshold = 0.0
ob_obq_5.location = (0.0, 0.5, 0.892)
ob_obq_5.rotation_euler = (-0.7854, -0.0, 1.571)
ob_obq_5.scale = (0.05, 0.04517, 0.725)
ob_obq_5.lineart.crease_threshold = 0.0
ob_obq_6.location = (0.0, 0.5, 0.892)
ob_obq_6.rotation_euler = (0.7854, -0.0, 1.571)
ob_obq_6.scale = (0.05, 0.04517, 0.725)
ob_obq_6.lineart.crease_threshold = 0.0
ob_obq_7.location = (0.0, -0.5, 0.892)
ob_obq_7.rotation_euler = (-0.7854, -0.0, 1.571)
ob_obq_7.scale = (0.05, 0.04517, 0.725)
ob_obq_7.lineart.crease_threshold = 0.0
ob_obq_8.location = (0.0, -0.5, 0.892)
ob_obq_8.rotation_euler = (0.7854, -0.0, 1.571)
ob_obq_8.scale = (0.05, 0.04517, 0.725)
ob_obq_8.lineart.crease_threshold = 0.0

# ---- collection membership
col_collection.objects.link(ob_cylinder)
col_collection.objects.link(ob_cone)
col_collection.objects.link(ob_vertical_3)
col_collection.objects.link(ob_horizontal1)
col_collection.objects.link(ob_horizontal_2)
col_collection.objects.link(ob_horizontal_3)
col_collection.objects.link(ob_horizontal_4)
col_collection.objects.link(ob_vertical_1)
col_collection.objects.link(ob_vertical_2)
col_collection.objects.link(ob_obq_1)
col_collection.objects.link(ob_vertical_4)
col_collection.objects.link(ob_obq_2)
col_collection.objects.link(ob_obq_3)
col_collection.objects.link(ob_obq_4)
col_collection.objects.link(ob_obq_5)
col_collection.objects.link(ob_obq_6)
col_collection.objects.link(ob_obq_7)
col_collection.objects.link(ob_obq_8)

# ---- scene / render settings (as saved in the file)
scene.frame_start = 1; scene.frame_end = 250; scene.frame_set(1)
scene.render.engine = 'BLENDER_EEVEE_NEXT'
scene.cycles.use_denoising = False
scene.cycles.samples = 128
scene.cycles.sampling_pattern = 'TABULATED_SOBOL'
scene.cycles.use_adaptive_sampling = False
scene.cycles.use_light_tree = False
scene.view_settings.view_transform = 'Filmic'
bpy.context.view_layer.update()

# ---- added for rendering (the .blend has no active camera and no usable light): camera, sun
cam_auto = bpy.data.cameras.new('AutoCamera')
cam_auto.lens = 50.0
cam_auto.sensor_width = 36.0
cam_auto.clip_end = 1000.0
ob_auto_camera = bpy.data.objects.new('AutoCamera', cam_auto)
scene.collection.objects.link(ob_auto_camera)
ob_auto_camera.location = (5.02629, -6.03155, 6.08472)
ob_auto_camera.rotation_euler = (1.09748, -7.21219e-08, 0.694738)
scene.camera = ob_auto_camera
light_auto_sun = bpy.data.lights.new('AutoSun', 'SUN')
light_auto_sun.energy = 3.0
light_auto_sun.angle = 0.0523599
ob_auto_sun = bpy.data.objects.new('AutoSun', light_auto_sun)
scene.collection.objects.link(ob_auto_sun)
ob_auto_sun.rotation_euler = (0.872665, 0.174533, 0.523599)
bpy.context.view_layer.update()
